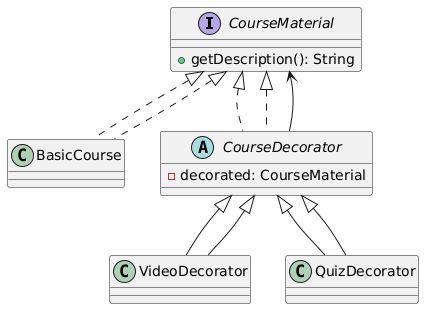

The diagram above was rendered by PlantUML. Its source (embedded in the PNG):
@startuml
interface CourseMaterial {
  +getDescription(): String
}

class BasicCourse implements CourseMaterial

abstract class CourseDecorator implements CourseMaterial {
  -decorated: CourseMaterial
}

class VideoDecorator extends CourseDecorator
class QuizDecorator extends CourseDecorator

CourseMaterial <|.. BasicCourse
CourseMaterial <|.. CourseDecorator
CourseDecorator <|-- VideoDecorator
CourseDecorator <|-- QuizDecorator
CourseDecorator --> CourseMaterial
@enduml